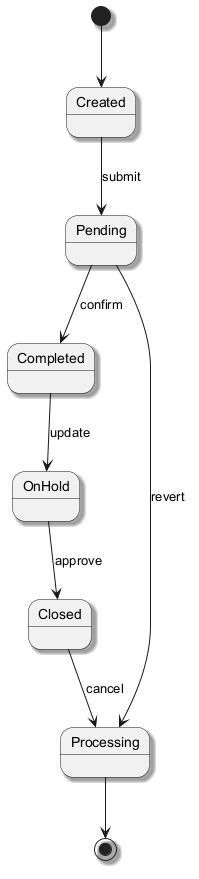

The diagram above was rendered by PlantUML. Its source (embedded in the PNG):
@startuml
skinparam backgroundColor #FFFFFF
skinparam classBackgroundColor #F1F8E9
skinparam classBorderColor #33691E
skinparam shadowing true
[*] --> Created
Created --> Pending : submit
Pending --> Completed : confirm
Completed --> OnHold : update
OnHold --> Closed : approve
Closed --> Processing : cancel
Pending --> Processing : revert
Processing --> [*]
@enduml